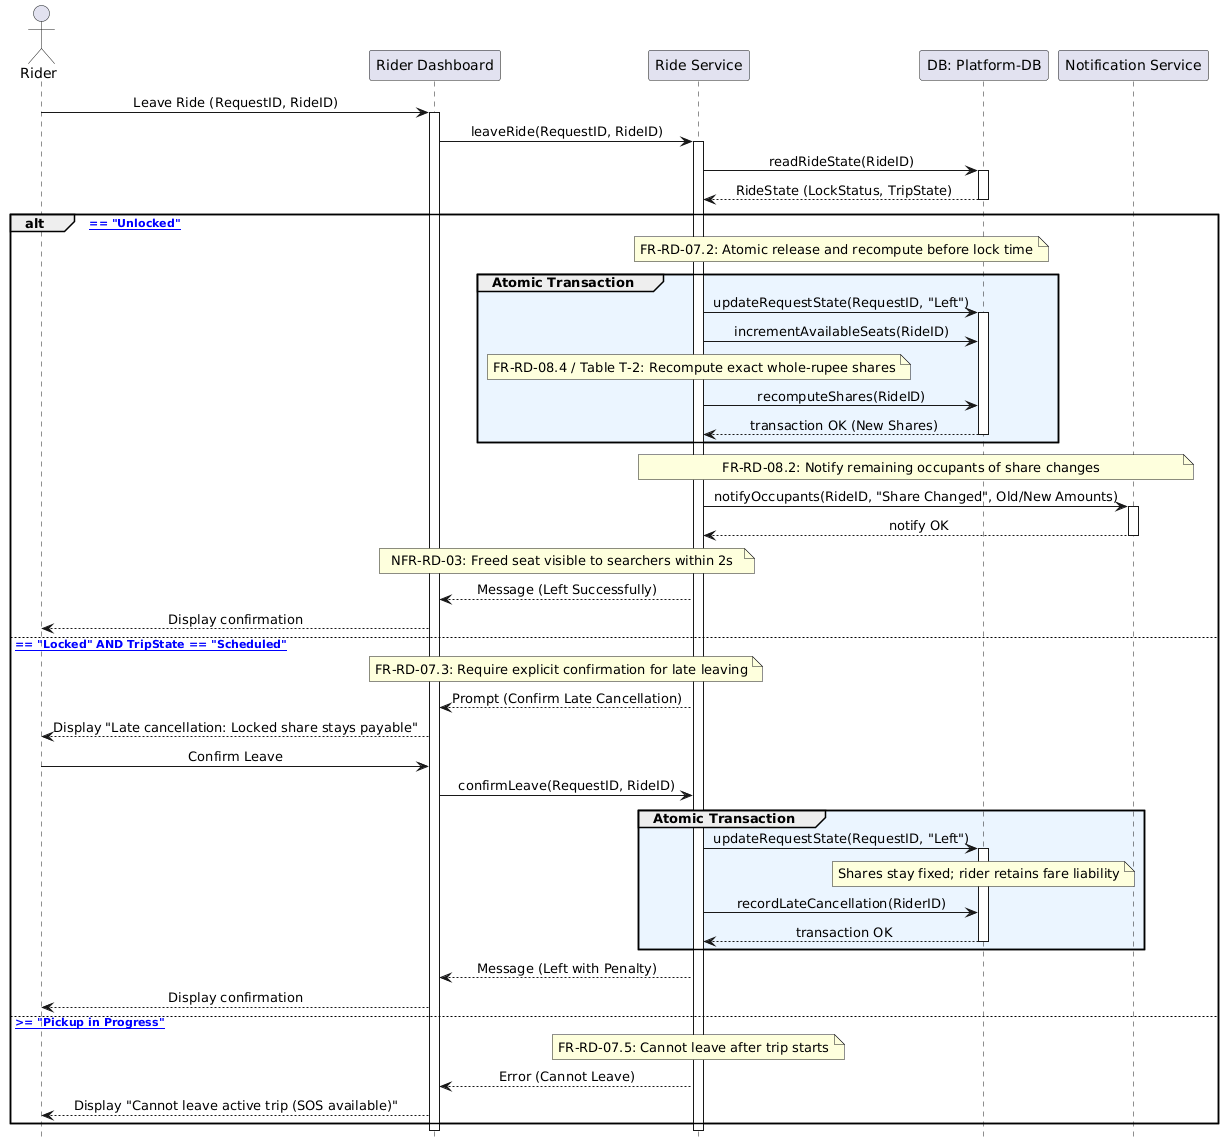

The diagram above was rendered by PlantUML. Its source (embedded in the PNG):
@startuml
hide footbox
skinparam sequenceMessageAlign center

actor "Rider" as RD
participant "Rider Dashboard" as UI
participant "Ride Service" as Backend
participant "DB: Platform-DB" as DB
participant "Notification Service" as Notify

RD -> UI: Leave Ride (RequestID, RideID)
activate UI
UI -> Backend: leaveRide(RequestID, RideID)
activate Backend

Backend -> DB: readRideState(RideID)
activate DB
DB --> Backend: RideState (LockStatus, TripState)
deactivate DB

alt [LockStatus == "Unlocked"]
    note over Backend, DB: FR-RD-07.2: Atomic release and recompute before lock time
    group #EBF5FF Atomic Transaction
        Backend -> DB: updateRequestState(RequestID, "Left")
        activate DB
        Backend -> DB: incrementAvailableSeats(RideID)
        
        note over Backend: FR-RD-08.4 / Table T-2: Recompute exact whole-rupee shares
        Backend -> DB: recomputeShares(RideID)
        DB --> Backend: transaction OK (New Shares)
        deactivate DB
    end
    
    note over Backend, Notify: FR-RD-08.2: Notify remaining occupants of share changes
    Backend -> Notify: notifyOccupants(RideID, "Share Changed", Old/New Amounts)
    activate Notify
    Notify --> Backend: notify OK
    deactivate Notify
    
    note over Backend, UI: NFR-RD-03: Freed seat visible to searchers within 2s
    Backend --> UI: Message (Left Successfully)
    UI --> RD: Display confirmation
    
else [LockStatus == "Locked" AND TripState == "Scheduled"]
    note over Backend, UI: FR-RD-07.3: Require explicit confirmation for late leaving
    Backend --> UI: Prompt (Confirm Late Cancellation)
    UI --> RD: Display "Late cancellation: Locked share stays payable"
    
    RD -> UI: Confirm Leave
    UI -> Backend: confirmLeave(RequestID, RideID)
    
    group #EBF5FF Atomic Transaction
        Backend -> DB: updateRequestState(RequestID, "Left")
        activate DB
        note over DB: Shares stay fixed; rider retains fare liability
        Backend -> DB: recordLateCancellation(RiderID)
        DB --> Backend: transaction OK
        deactivate DB
    end
    
    Backend --> UI: Message (Left with Penalty)
    UI --> RD: Display confirmation
    
else [TripState >= "Pickup in Progress"]
    note over Backend: FR-RD-07.5: Cannot leave after trip starts
    Backend --> UI: Error (Cannot Leave)
    UI --> RD: Display "Cannot leave active trip (SOS available)"
end

deactivate Backend
deactivate UI
@enduml